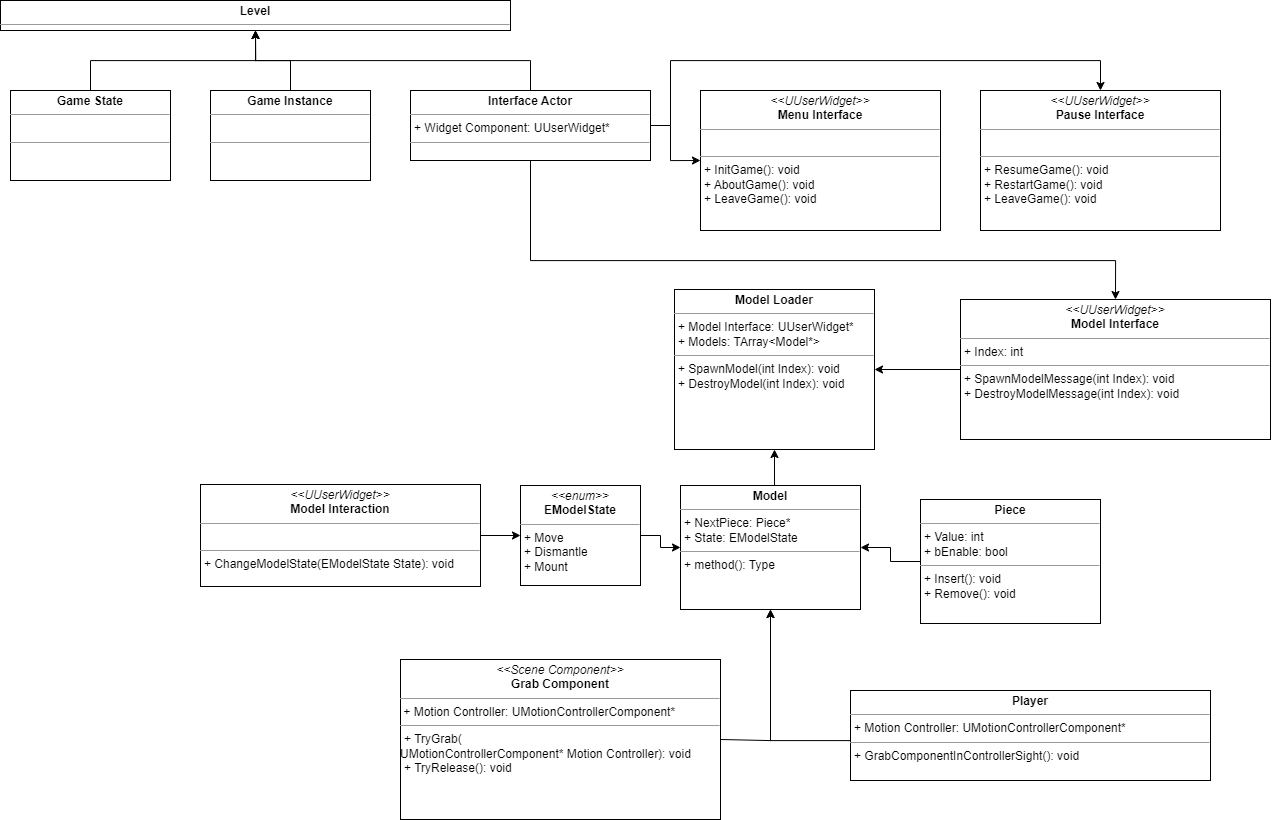

The diagram above was exported from draw.io. Its source (the exported page's mxGraphModel, read from the mxfile embedded in the PNG):
<mxGraphModel dx="3044" dy="1433" grid="1" gridSize="10" guides="1" tooltips="1" connect="1" arrows="1" fold="1" page="1" pageScale="1" pageWidth="827" pageHeight="1169" math="0" shadow="0">
  <root>
    <mxCell id="WIyWlLk6GJQsqaUBKTNV-0" />
    <mxCell id="WIyWlLk6GJQsqaUBKTNV-1" parent="WIyWlLk6GJQsqaUBKTNV-0" />
    <mxCell id="vnAHIyQrI3mo21PFPVDU-29" style="edgeStyle=orthogonalEdgeStyle;rounded=0;orthogonalLoop=1;jettySize=auto;html=1;exitX=1;exitY=0.5;exitDx=0;exitDy=0;entryX=0;entryY=0.5;entryDx=0;entryDy=0;" edge="1" parent="WIyWlLk6GJQsqaUBKTNV-1" source="lgA1xzKmOatEtRYT3SJJ-28" target="vnAHIyQrI3mo21PFPVDU-27">
      <mxGeometry relative="1" as="geometry" />
    </mxCell>
    <mxCell id="lgA1xzKmOatEtRYT3SJJ-28" value="&lt;p style=&quot;margin:0px;margin-top:4px;text-align:center;&quot;&gt;&lt;i&gt;&amp;lt;&amp;lt;enum&amp;gt;&amp;gt;&lt;/i&gt;&lt;br&gt;&lt;b&gt;EModelState&lt;/b&gt;&lt;/p&gt;&lt;hr size=&quot;1&quot;&gt;&lt;p style=&quot;margin:0px;margin-left:4px;&quot;&gt;+ Move&lt;/p&gt;&lt;p style=&quot;margin:0px;margin-left:4px;&quot;&gt;+ Dismantle&lt;/p&gt;&lt;p style=&quot;margin:0px;margin-left:4px;&quot;&gt;+ Mount&lt;/p&gt;" style="verticalAlign=top;align=left;overflow=fill;fontSize=12;fontFamily=Helvetica;html=1;whiteSpace=wrap;" parent="WIyWlLk6GJQsqaUBKTNV-1" vertex="1">
      <mxGeometry x="710" y="585" width="120" height="100" as="geometry" />
    </mxCell>
    <mxCell id="vnAHIyQrI3mo21PFPVDU-31" style="edgeStyle=orthogonalEdgeStyle;rounded=0;orthogonalLoop=1;jettySize=auto;html=1;exitX=1;exitY=0.5;exitDx=0;exitDy=0;entryX=0.5;entryY=1;entryDx=0;entryDy=0;" edge="1" parent="WIyWlLk6GJQsqaUBKTNV-1" source="lgA1xzKmOatEtRYT3SJJ-30" target="vnAHIyQrI3mo21PFPVDU-27">
      <mxGeometry relative="1" as="geometry">
        <Array as="points">
          <mxPoint x="910" y="840" />
          <mxPoint x="960" y="840" />
        </Array>
      </mxGeometry>
    </mxCell>
    <mxCell id="lgA1xzKmOatEtRYT3SJJ-30" value="&lt;p style=&quot;margin:0px;margin-top:4px;text-align:center;&quot;&gt;&lt;i&gt;&amp;lt;&amp;lt;Scene Component&amp;gt;&amp;gt;&lt;/i&gt;&lt;br&gt;&lt;b&gt;Grab Component&lt;/b&gt;&lt;/p&gt;&lt;hr size=&quot;1&quot;&gt;&amp;nbsp;+ Motion Controller: UMotionControllerComponent*&lt;br&gt;&lt;hr size=&quot;1&quot;&gt;&lt;p style=&quot;margin:0px;margin-left:4px;&quot;&gt;+ TryGrab(&lt;/p&gt;UMotionControllerComponent*&amp;nbsp;&lt;span style=&quot;background-color: initial;&quot;&gt;Motion Controller): void&lt;/span&gt;&lt;br&gt;&lt;p style=&quot;margin:0px;margin-left:4px;&quot;&gt;+ TryRelease(): void&lt;/p&gt;" style="verticalAlign=top;align=left;overflow=fill;fontSize=12;fontFamily=Helvetica;html=1;whiteSpace=wrap;" parent="WIyWlLk6GJQsqaUBKTNV-1" vertex="1">
      <mxGeometry x="590" y="759" width="320" height="160" as="geometry" />
    </mxCell>
    <mxCell id="vnAHIyQrI3mo21PFPVDU-33" style="edgeStyle=orthogonalEdgeStyle;rounded=0;orthogonalLoop=1;jettySize=auto;html=1;exitX=0;exitY=0.5;exitDx=0;exitDy=0;entryX=1;entryY=0.5;entryDx=0;entryDy=0;" edge="1" parent="WIyWlLk6GJQsqaUBKTNV-1" source="lgA1xzKmOatEtRYT3SJJ-33" target="vnAHIyQrI3mo21PFPVDU-32">
      <mxGeometry relative="1" as="geometry" />
    </mxCell>
    <mxCell id="lgA1xzKmOatEtRYT3SJJ-33" value="&lt;p style=&quot;margin:0px;margin-top:4px;text-align:center;&quot;&gt;&lt;i&gt;&amp;lt;&amp;lt;UUserWidget&amp;gt;&amp;gt;&lt;/i&gt;&lt;br&gt;&lt;b&gt;Model Interface&lt;/b&gt;&lt;/p&gt;&lt;hr size=&quot;1&quot;&gt;&lt;p style=&quot;margin:0px;margin-left:4px;&quot;&gt;+ Index: int&lt;br&gt;&lt;/p&gt;&lt;hr size=&quot;1&quot;&gt;&lt;p style=&quot;margin:0px;margin-left:4px;&quot;&gt;+ SpawnModelMessage(int Index): void&lt;/p&gt;&lt;p style=&quot;margin:0px;margin-left:4px;&quot;&gt;+ DestroyModelMessage(int Index): void&lt;/p&gt;" style="verticalAlign=top;align=left;overflow=fill;fontSize=12;fontFamily=Helvetica;html=1;whiteSpace=wrap;" parent="WIyWlLk6GJQsqaUBKTNV-1" vertex="1">
      <mxGeometry x="1150" y="399" width="310" height="140" as="geometry" />
    </mxCell>
    <mxCell id="vnAHIyQrI3mo21PFPVDU-15" style="edgeStyle=orthogonalEdgeStyle;rounded=0;orthogonalLoop=1;jettySize=auto;html=1;exitX=1;exitY=0.5;exitDx=0;exitDy=0;entryX=0;entryY=0.5;entryDx=0;entryDy=0;" edge="1" parent="WIyWlLk6GJQsqaUBKTNV-1" source="vnAHIyQrI3mo21PFPVDU-0" target="lgA1xzKmOatEtRYT3SJJ-28">
      <mxGeometry relative="1" as="geometry" />
    </mxCell>
    <mxCell id="vnAHIyQrI3mo21PFPVDU-0" value="&lt;p style=&quot;margin:0px;margin-top:4px;text-align:center;&quot;&gt;&lt;i&gt;&amp;lt;&amp;lt;UUserWidget&amp;gt;&amp;gt;&lt;/i&gt;&lt;br&gt;&lt;b&gt;Model Interaction&lt;/b&gt;&lt;/p&gt;&lt;hr size=&quot;1&quot;&gt;&lt;p style=&quot;margin:0px;margin-left:4px;&quot;&gt;&lt;br&gt;&lt;/p&gt;&lt;hr size=&quot;1&quot;&gt;&lt;p style=&quot;margin:0px;margin-left:4px;&quot;&gt;&lt;span style=&quot;background-color: initial;&quot;&gt;+ ChangeModelState(EModelState State): void&lt;/span&gt;&lt;br&gt;&lt;/p&gt;" style="verticalAlign=top;align=left;overflow=fill;fontSize=12;fontFamily=Helvetica;html=1;whiteSpace=wrap;" vertex="1" parent="WIyWlLk6GJQsqaUBKTNV-1">
      <mxGeometry x="390" y="584" width="280" height="102" as="geometry" />
    </mxCell>
    <mxCell id="vnAHIyQrI3mo21PFPVDU-2" value="&lt;p style=&quot;margin:0px;margin-top:4px;text-align:center;&quot;&gt;&lt;i&gt;&amp;lt;&amp;lt;UUserWidget&amp;gt;&amp;gt;&lt;/i&gt;&lt;br&gt;&lt;b&gt;Menu Interface&lt;/b&gt;&lt;/p&gt;&lt;hr size=&quot;1&quot;&gt;&lt;p style=&quot;margin:0px;margin-left:4px;&quot;&gt;&lt;br&gt;&lt;/p&gt;&lt;hr size=&quot;1&quot;&gt;&lt;p style=&quot;margin:0px;margin-left:4px;&quot;&gt;+ InitGame(): void&lt;/p&gt;&lt;p style=&quot;margin:0px;margin-left:4px;&quot;&gt;+ AboutGame(): void&lt;/p&gt;&lt;p style=&quot;margin:0px;margin-left:4px;&quot;&gt;+ LeaveGame(): void&lt;/p&gt;" style="verticalAlign=top;align=left;overflow=fill;fontSize=12;fontFamily=Helvetica;html=1;whiteSpace=wrap;" vertex="1" parent="WIyWlLk6GJQsqaUBKTNV-1">
      <mxGeometry x="890" y="190" width="240" height="140" as="geometry" />
    </mxCell>
    <mxCell id="vnAHIyQrI3mo21PFPVDU-3" value="&lt;p style=&quot;margin:0px;margin-top:4px;text-align:center;&quot;&gt;&lt;i&gt;&amp;lt;&amp;lt;UUserWidget&amp;gt;&amp;gt;&lt;/i&gt;&lt;br&gt;&lt;b&gt;Pause Interface&lt;/b&gt;&lt;/p&gt;&lt;hr size=&quot;1&quot;&gt;&lt;p style=&quot;margin:0px;margin-left:4px;&quot;&gt;&lt;br&gt;&lt;/p&gt;&lt;hr size=&quot;1&quot;&gt;&lt;p style=&quot;margin:0px;margin-left:4px;&quot;&gt;+ ResumeGame(): void&lt;/p&gt;&lt;p style=&quot;margin:0px;margin-left:4px;&quot;&gt;+ RestartGame(): void&lt;/p&gt;&lt;p style=&quot;margin:0px;margin-left:4px;&quot;&gt;+ LeaveGame(): void&lt;/p&gt;" style="verticalAlign=top;align=left;overflow=fill;fontSize=12;fontFamily=Helvetica;html=1;whiteSpace=wrap;" vertex="1" parent="WIyWlLk6GJQsqaUBKTNV-1">
      <mxGeometry x="1170" y="190" width="240" height="140" as="geometry" />
    </mxCell>
    <mxCell id="vnAHIyQrI3mo21PFPVDU-50" style="edgeStyle=orthogonalEdgeStyle;rounded=0;orthogonalLoop=1;jettySize=auto;html=1;exitX=0;exitY=0.5;exitDx=0;exitDy=0;entryX=0.5;entryY=1;entryDx=0;entryDy=0;" edge="1" parent="WIyWlLk6GJQsqaUBKTNV-1" source="vnAHIyQrI3mo21PFPVDU-19" target="vnAHIyQrI3mo21PFPVDU-27">
      <mxGeometry relative="1" as="geometry">
        <Array as="points">
          <mxPoint x="1040" y="840" />
          <mxPoint x="960" y="840" />
        </Array>
      </mxGeometry>
    </mxCell>
    <mxCell id="vnAHIyQrI3mo21PFPVDU-19" value="&lt;p style=&quot;margin:0px;margin-top:4px;text-align:center;&quot;&gt;&lt;b&gt;Player&lt;/b&gt;&lt;/p&gt;&lt;hr size=&quot;1&quot;&gt;&lt;p style=&quot;margin:0px;margin-left:4px;&quot;&gt;+ Motion Controller: UMotionControllerComponent*&lt;/p&gt;&lt;hr size=&quot;1&quot;&gt;&lt;p style=&quot;margin:0px;margin-left:4px;&quot;&gt;+ GrabComponentInControllerSight(): void&lt;/p&gt;" style="verticalAlign=top;align=left;overflow=fill;fontSize=12;fontFamily=Helvetica;html=1;whiteSpace=wrap;" vertex="1" parent="WIyWlLk6GJQsqaUBKTNV-1">
      <mxGeometry x="1040" y="790" width="360" height="90" as="geometry" />
    </mxCell>
    <mxCell id="vnAHIyQrI3mo21PFPVDU-34" style="edgeStyle=orthogonalEdgeStyle;rounded=0;orthogonalLoop=1;jettySize=auto;html=1;exitX=0.5;exitY=0;exitDx=0;exitDy=0;entryX=0.5;entryY=1;entryDx=0;entryDy=0;" edge="1" parent="WIyWlLk6GJQsqaUBKTNV-1" source="vnAHIyQrI3mo21PFPVDU-27" target="vnAHIyQrI3mo21PFPVDU-32">
      <mxGeometry relative="1" as="geometry" />
    </mxCell>
    <mxCell id="vnAHIyQrI3mo21PFPVDU-27" value="&lt;p style=&quot;margin:0px;margin-top:4px;text-align:center;&quot;&gt;&lt;b&gt;Model&lt;/b&gt;&lt;/p&gt;&lt;hr size=&quot;1&quot;&gt;&lt;p style=&quot;margin:0px;margin-left:4px;&quot;&gt;+ NextPiece: Piece*&lt;/p&gt;&lt;p style=&quot;margin:0px;margin-left:4px;&quot;&gt;+ State: EModelState&lt;/p&gt;&lt;hr size=&quot;1&quot;&gt;&lt;p style=&quot;margin:0px;margin-left:4px;&quot;&gt;+ method(): Type&lt;/p&gt;" style="verticalAlign=top;align=left;overflow=fill;fontSize=12;fontFamily=Helvetica;html=1;whiteSpace=wrap;" vertex="1" parent="WIyWlLk6GJQsqaUBKTNV-1">
      <mxGeometry x="870" y="585" width="180" height="124" as="geometry" />
    </mxCell>
    <mxCell id="vnAHIyQrI3mo21PFPVDU-30" style="edgeStyle=orthogonalEdgeStyle;rounded=0;orthogonalLoop=1;jettySize=auto;html=1;exitX=0;exitY=0.5;exitDx=0;exitDy=0;entryX=1;entryY=0.5;entryDx=0;entryDy=0;" edge="1" parent="WIyWlLk6GJQsqaUBKTNV-1" source="vnAHIyQrI3mo21PFPVDU-28" target="vnAHIyQrI3mo21PFPVDU-27">
      <mxGeometry relative="1" as="geometry" />
    </mxCell>
    <mxCell id="vnAHIyQrI3mo21PFPVDU-28" value="&lt;p style=&quot;margin:0px;margin-top:4px;text-align:center;&quot;&gt;&lt;b&gt;Piece&lt;/b&gt;&lt;/p&gt;&lt;hr size=&quot;1&quot;&gt;&lt;p style=&quot;margin:0px;margin-left:4px;&quot;&gt;+ Value: int&lt;/p&gt;&lt;p style=&quot;margin:0px;margin-left:4px;&quot;&gt;+ bEnable: bool&lt;/p&gt;&lt;hr size=&quot;1&quot;&gt;&lt;p style=&quot;margin:0px;margin-left:4px;&quot;&gt;+ Insert(): void&lt;/p&gt;&lt;p style=&quot;margin:0px;margin-left:4px;&quot;&gt;+ Remove(): void&lt;/p&gt;" style="verticalAlign=top;align=left;overflow=fill;fontSize=12;fontFamily=Helvetica;html=1;whiteSpace=wrap;" vertex="1" parent="WIyWlLk6GJQsqaUBKTNV-1">
      <mxGeometry x="1110" y="599" width="180" height="124" as="geometry" />
    </mxCell>
    <mxCell id="vnAHIyQrI3mo21PFPVDU-32" value="&lt;p style=&quot;margin:0px;margin-top:4px;text-align:center;&quot;&gt;&lt;b&gt;Model Loader&lt;/b&gt;&lt;/p&gt;&lt;hr size=&quot;1&quot;&gt;&lt;p style=&quot;margin:0px;margin-left:4px;&quot;&gt;+ Model Interface: UUserWidget*&lt;/p&gt;&lt;p style=&quot;margin:0px;margin-left:4px;&quot;&gt;+ Models: TArray&amp;lt;Model*&amp;gt;&lt;/p&gt;&lt;hr size=&quot;1&quot;&gt;&lt;p style=&quot;margin:0px;margin-left:4px;&quot;&gt;+ SpawnModel(int Index): void&lt;/p&gt;&lt;p style=&quot;margin:0px;margin-left:4px;&quot;&gt;+ DestroyModel(int Index): void&lt;/p&gt;" style="verticalAlign=top;align=left;overflow=fill;fontSize=12;fontFamily=Helvetica;html=1;whiteSpace=wrap;" vertex="1" parent="WIyWlLk6GJQsqaUBKTNV-1">
      <mxGeometry x="864" y="389" width="200" height="160" as="geometry" />
    </mxCell>
    <mxCell id="vnAHIyQrI3mo21PFPVDU-53" style="edgeStyle=orthogonalEdgeStyle;rounded=0;orthogonalLoop=1;jettySize=auto;html=1;exitX=0.5;exitY=0;exitDx=0;exitDy=0;entryX=0.5;entryY=1;entryDx=0;entryDy=0;" edge="1" parent="WIyWlLk6GJQsqaUBKTNV-1" source="vnAHIyQrI3mo21PFPVDU-39" target="vnAHIyQrI3mo21PFPVDU-41">
      <mxGeometry relative="1" as="geometry" />
    </mxCell>
    <mxCell id="vnAHIyQrI3mo21PFPVDU-39" value="&lt;p style=&quot;margin:0px;margin-top:4px;text-align:center;&quot;&gt;&lt;b&gt;Game State&lt;/b&gt;&lt;/p&gt;&lt;hr size=&quot;1&quot;&gt;&lt;p style=&quot;margin:0px;margin-left:4px;&quot;&gt;&lt;br&gt;&lt;/p&gt;&lt;hr size=&quot;1&quot;&gt;&lt;p style=&quot;margin:0px;margin-left:4px;&quot;&gt;&lt;br&gt;&lt;/p&gt;" style="verticalAlign=top;align=left;overflow=fill;fontSize=12;fontFamily=Helvetica;html=1;whiteSpace=wrap;" vertex="1" parent="WIyWlLk6GJQsqaUBKTNV-1">
      <mxGeometry x="200" y="190" width="160" height="90" as="geometry" />
    </mxCell>
    <mxCell id="vnAHIyQrI3mo21PFPVDU-52" style="edgeStyle=orthogonalEdgeStyle;rounded=0;orthogonalLoop=1;jettySize=auto;html=1;exitX=0.5;exitY=0;exitDx=0;exitDy=0;entryX=0.5;entryY=1;entryDx=0;entryDy=0;" edge="1" parent="WIyWlLk6GJQsqaUBKTNV-1" source="vnAHIyQrI3mo21PFPVDU-40" target="vnAHIyQrI3mo21PFPVDU-41">
      <mxGeometry relative="1" as="geometry" />
    </mxCell>
    <mxCell id="vnAHIyQrI3mo21PFPVDU-40" value="&lt;p style=&quot;margin:0px;margin-top:4px;text-align:center;&quot;&gt;&lt;b&gt;Game Instance&lt;/b&gt;&lt;/p&gt;&lt;hr size=&quot;1&quot;&gt;&lt;p style=&quot;margin:0px;margin-left:4px;&quot;&gt;&lt;br&gt;&lt;/p&gt;&lt;hr size=&quot;1&quot;&gt;&lt;p style=&quot;margin:0px;margin-left:4px;&quot;&gt;&lt;br&gt;&lt;/p&gt;" style="verticalAlign=top;align=left;overflow=fill;fontSize=12;fontFamily=Helvetica;html=1;whiteSpace=wrap;" vertex="1" parent="WIyWlLk6GJQsqaUBKTNV-1">
      <mxGeometry x="400" y="190" width="160" height="90" as="geometry" />
    </mxCell>
    <mxCell id="vnAHIyQrI3mo21PFPVDU-41" value="&lt;p style=&quot;margin:0px;margin-top:4px;text-align:center;&quot;&gt;&lt;b&gt;Level&lt;/b&gt;&lt;/p&gt;&lt;hr size=&quot;1&quot;&gt;&lt;p style=&quot;margin:0px;margin-left:4px;&quot;&gt;&lt;/p&gt;&lt;p style=&quot;margin:0px;margin-left:4px;&quot;&gt;&lt;br&gt;&lt;/p&gt;" style="verticalAlign=top;align=left;overflow=fill;fontSize=12;fontFamily=Helvetica;html=1;whiteSpace=wrap;" vertex="1" parent="WIyWlLk6GJQsqaUBKTNV-1">
      <mxGeometry x="190" y="100" width="510" height="30" as="geometry" />
    </mxCell>
    <mxCell id="vnAHIyQrI3mo21PFPVDU-43" style="edgeStyle=orthogonalEdgeStyle;rounded=0;orthogonalLoop=1;jettySize=auto;html=1;exitX=1;exitY=0.5;exitDx=0;exitDy=0;entryX=0;entryY=0.5;entryDx=0;entryDy=0;" edge="1" parent="WIyWlLk6GJQsqaUBKTNV-1" source="vnAHIyQrI3mo21PFPVDU-42" target="vnAHIyQrI3mo21PFPVDU-2">
      <mxGeometry relative="1" as="geometry">
        <Array as="points">
          <mxPoint x="860" y="225" />
          <mxPoint x="860" y="260" />
        </Array>
      </mxGeometry>
    </mxCell>
    <mxCell id="vnAHIyQrI3mo21PFPVDU-44" style="edgeStyle=orthogonalEdgeStyle;rounded=0;orthogonalLoop=1;jettySize=auto;html=1;exitX=1;exitY=0.5;exitDx=0;exitDy=0;entryX=0.5;entryY=0;entryDx=0;entryDy=0;" edge="1" parent="WIyWlLk6GJQsqaUBKTNV-1" source="vnAHIyQrI3mo21PFPVDU-42" target="vnAHIyQrI3mo21PFPVDU-3">
      <mxGeometry relative="1" as="geometry">
        <Array as="points">
          <mxPoint x="860" y="225" />
          <mxPoint x="860" y="160" />
          <mxPoint x="1290" y="160" />
        </Array>
      </mxGeometry>
    </mxCell>
    <mxCell id="vnAHIyQrI3mo21PFPVDU-45" style="edgeStyle=orthogonalEdgeStyle;rounded=0;orthogonalLoop=1;jettySize=auto;html=1;exitX=0.5;exitY=1;exitDx=0;exitDy=0;entryX=0.5;entryY=0;entryDx=0;entryDy=0;" edge="1" parent="WIyWlLk6GJQsqaUBKTNV-1" source="vnAHIyQrI3mo21PFPVDU-42" target="lgA1xzKmOatEtRYT3SJJ-33">
      <mxGeometry relative="1" as="geometry">
        <Array as="points">
          <mxPoint x="720" y="360" />
          <mxPoint x="1305" y="360" />
        </Array>
      </mxGeometry>
    </mxCell>
    <mxCell id="vnAHIyQrI3mo21PFPVDU-51" style="edgeStyle=orthogonalEdgeStyle;rounded=0;orthogonalLoop=1;jettySize=auto;html=1;exitX=0.5;exitY=0;exitDx=0;exitDy=0;entryX=0.5;entryY=1;entryDx=0;entryDy=0;" edge="1" parent="WIyWlLk6GJQsqaUBKTNV-1" source="vnAHIyQrI3mo21PFPVDU-42" target="vnAHIyQrI3mo21PFPVDU-41">
      <mxGeometry relative="1" as="geometry" />
    </mxCell>
    <mxCell id="vnAHIyQrI3mo21PFPVDU-42" value="&lt;p style=&quot;margin:0px;margin-top:4px;text-align:center;&quot;&gt;&lt;b&gt;Interface Actor&lt;/b&gt;&lt;/p&gt;&lt;hr size=&quot;1&quot;&gt;&lt;p style=&quot;margin:0px;margin-left:4px;&quot;&gt;+ Widget Component: UUserWidget*&lt;/p&gt;&lt;hr size=&quot;1&quot;&gt;&lt;p style=&quot;margin:0px;margin-left:4px;&quot;&gt;&lt;br&gt;&lt;/p&gt;" style="verticalAlign=top;align=left;overflow=fill;fontSize=12;fontFamily=Helvetica;html=1;whiteSpace=wrap;" vertex="1" parent="WIyWlLk6GJQsqaUBKTNV-1">
      <mxGeometry x="600" y="190" width="240" height="70" as="geometry" />
    </mxCell>
  </root>
</mxGraphModel>